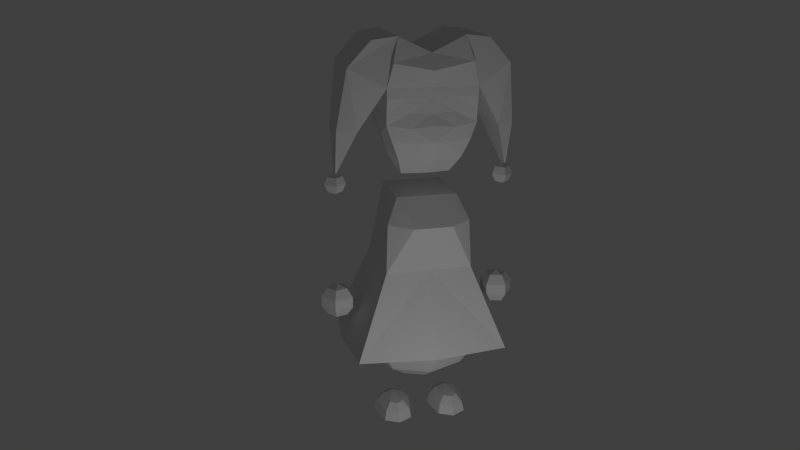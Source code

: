 # Source: hero.blend  (saved by Blender 2.76.0; exported with 4.5.12 LTS)
import bpy
from mathutils import Matrix  # noqa: F401  (used for matrix-valued properties, if any)

bpy.ops.wm.read_factory_settings(use_empty=True)
scene = bpy.context.scene
scene.name = 'Scene'

# ---- collections
col_collection_1 = bpy.data.collections.new('Collection 1'); scene.collection.children.link(col_collection_1)

# ---- materials (node trees are filled in below, after node groups)
mat_material = bpy.data.materials.new('Material')
mat_material.alpha_threshold = 0.0
mat_material.use_transparent_shadow = False
mat_material.roughness = 0.5
mat_material.line_color = (0.0, 0.0, 0.0, 1.0)

# ---- material node trees

# ---- world
world_world = bpy.data.worlds.new('World'); scene.world = world_world
world_world.color = (0.05088, 0.05088, 0.05088)
world_world.use_sun_shadow = False
world_world.sun_shadow_jitter_overblur = 0.0
world_world.cycles.sampling_method = 'MANUAL'
world_world.cycles.sample_map_resolution = 256

# ---- cameras
cam_camera_001 = bpy.data.cameras.new('Camera.001')
cam_camera_001.clip_end = 100.0
cam_camera_001.lens = 35.0
cam_camera_001.sensor_width = 32.0
cam_camera_001.sensor_height = 18.0
cam_camera_001.display_size = 2.0
cam_camera_001.dof.focus_distance = 0.0
cam_camera_001.dof.aperture_fstop = 128.0
cam_camera_001.dof.aperture_blades = 6

# ---- lights
light_point = bpy.data.lights.new('Point', 'POINT')
light_point.transmission_factor = 0.0
light_point.energy = 100.0
light_point.shadow_buffer_clip_start = 0.5
light_point.shadow_soft_size = 0.1
light_point.shadow_maximum_resolution = 0.006
light_point.use_absolute_resolution = True
light_point.cycles.use_multiple_importance_sampling = False

# ---- meshes
me_cube = bpy.data.meshes.new('Cube')
me_cube.from_pydata([(-0.8484, -0.486, 0.9566), (-0.8484, 0.8955, 0.9566), (-0.3371, -0.1331, 2.733), (-0.3371, 0.5422, 2.733), (-0.4854, -0.2602, 1.9), (-0.2425, -0.2602, 1.9), (-0.1683, -0.1331, 2.733), (-0.4616, -0.2322, 2.453), (-0.2168, -0.4345, 2.453), (-0.3371, 0.2046, 2.733), (-0.4854, 0.6409, 1.9), (-0.4854, 0.1903, 1.9), (-0.4113, 0.1974, 2.453), (-0.5287, -0.3258, 0.956), (-0.4044, -0.2016, 0.6931), (-0.2185, -0.01563, 0.5174), (-0.748, 0.2037, 0.956), (-0.5723, 0.2037, 0.6931), (-0.3093, 0.2037, 0.5174), (-0.5287, 0.7332, 0.956), (-0.4044, 0.609, 0.6931), (-0.2185, 0.423, 0.5174), (-0.9169, 0.2048, 0.9566), (0.8501, -0.486, 0.9566), (0.8501, 0.8955, 0.9566), (0.3388, -0.1331, 2.733), (0.3388, 0.5422, 2.733), (0.4871, -0.2602, 1.9), (0.2442, -0.2602, 1.9), (0.0008506, -0.1331, 2.733), (0.0008506, -0.2602, 1.9), (0.17, -0.1331, 2.733), (0.4633, -0.2322, 2.453), (0.2185, -0.4345, 2.453), (0.0008506, -0.4345, 2.453), (0.3388, 0.2046, 2.733), (0.4871, 0.6409, 1.9), (0.4871, 0.1903, 1.9), (0.0008506, 0.5422, 2.733), (0.0008506, 0.6409, 1.9), (0.413, 0.1974, 2.453), (0.0008506, 0.9525, 0.956), (0.0008506, 0.7768, 0.6931), (0.0008506, 0.5139, 0.5174), (0.0008506, -0.5451, 0.956), (0.0008506, -0.3694, 0.6931), (0.0008506, -0.1065, 0.5174), (0.0008506, 0.2037, 0.4557), (0.5304, -0.3258, 0.956), (0.4061, -0.2016, 0.6931), (0.2202, -0.01563, 0.5174), (0.7497, 0.2037, 0.956), (0.574, 0.2037, 0.6931), (0.311, 0.2037, 0.5174), (0.5304, 0.7332, 0.956), (0.4061, 0.609, 0.6931), (0.2202, 0.423, 0.5174), (0.9186, 0.2048, 0.9566), (0.0008506, -0.5913, 0.956), (0.0008506, 1.012, 0.956), (0.2147, 0.1515, 0.1944), (0.1326, 0.1515, 0.1122), (0.2641, 0.244, 0.1752), (0.218, 0.29, 0.1101), (0.2012, 0.3069, 0.0), (0.3269, 0.27, 0.1752), (0.3269, 0.3351, 0.1101), (0.3269, 0.3589, 0.0), (0.3269, 0.1515, 0.2244), (0.3898, 0.244, 0.1752), (0.4358, 0.29, 0.1101), (0.4527, 0.3069, 0.0), (0.4391, 0.1515, 0.1944), (0.5213, 0.1515, 0.1122), (0.5514, 0.1515, 0.0), (0.4063, -0.07219, 0.1944), (0.4644, -0.1303, 0.1122), (0.4856, -0.1515, 0.0), (0.3269, -0.1263, 0.1944), (0.3269, -0.2084, 0.1122), (0.3269, -0.2385, 0.0), (0.2476, -0.07219, 0.1944), (0.1895, -0.1303, 0.1122), (0.1682, -0.1515, 0.0), (0.1025, 0.1515, 0.0), (-0.4391, 0.1515, 0.1944), (-0.5213, 0.1515, 0.1122), (-0.3898, 0.244, 0.1752), (-0.4358, 0.29, 0.1101), (-0.4527, 0.3069, 0.0), (-0.3269, 0.27, 0.1752), (-0.3269, 0.3351, 0.1101), (-0.3269, 0.3589, 0.0), (-0.3269, 0.1515, 0.2244), (-0.2641, 0.244, 0.1752), (-0.218, 0.29, 0.1101), (-0.2012, 0.3069, 0.0), (-0.2147, 0.1515, 0.1944), (-0.1326, 0.1515, 0.1122), (-0.1025, 0.1515, 0.0), (-0.2476, -0.07219, 0.1944), (-0.1895, -0.1303, 0.1122), (-0.1682, -0.1515, 0.0), (-0.3269, -0.1263, 0.1944), (-0.3269, -0.2084, 0.1122), (-0.3269, -0.2385, 0.0), (-0.4063, -0.07219, 0.1944), (-0.4644, -0.1303, 0.1122), (-0.4856, -0.1515, 0.0), (-0.5514, 0.1515, 0.0), (-0.9558, 0.1941, 1.649), (-1.073, 0.1941, 1.611), (-1.146, 0.1941, 1.511), (-1.146, 0.1941, 1.387), (-1.073, 0.1941, 1.287), (-0.9558, 0.1941, 1.249), (-0.9921, 0.3059, 1.611), (-1.015, 0.375, 1.511), (-1.015, 0.375, 1.387), (-0.9921, 0.3059, 1.287), (-0.8607, 0.2632, 1.611), (-0.8019, 0.3059, 1.511), (-0.8019, 0.3059, 1.387), (-0.8607, 0.2632, 1.287), (-0.8607, 0.125, 1.611), (-0.8019, 0.08225, 1.511), (-0.8019, 0.08225, 1.387), (-0.8607, 0.125, 1.287), (-0.9921, 0.08225, 1.611), (-1.015, 0.01315, 1.511), (-1.015, 0.01315, 1.387), (-0.9921, 0.08225, 1.287), (0.9558, 0.1941, 1.649), (1.073, 0.1941, 1.611), (1.146, 0.1941, 1.511), (1.146, 0.1941, 1.387), (1.073, 0.1941, 1.287), (0.9558, 0.1941, 1.249), (0.9921, 0.3059, 1.611), (1.015, 0.375, 1.511), (1.015, 0.375, 1.387), (0.9921, 0.3059, 1.287), (0.8607, 0.2632, 1.611), (0.8019, 0.3059, 1.511), (0.8019, 0.3059, 1.387), (0.8607, 0.2632, 1.287), (0.8607, 0.125, 1.611), (0.8019, 0.08225, 1.511), (0.8019, 0.08225, 1.387), (0.8607, 0.125, 1.287), (0.9921, 0.08225, 1.611), (1.015, 0.01315, 1.511), (1.015, 0.01315, 1.387), (0.9921, 0.08225, 1.287), (-0.2594, -0.002556, 2.962), (-0.4788, -0.2991, 3.948), (-0.2594, 0.3419, 2.962), (-0.4788, 0.6872, 3.948), (-0.3496, -0.2373, 4.466), (-0.3496, 0.6254, 4.466), (-0.7633, -0.1542, 3.479), (-0.7633, 0.5423, 3.479), (-0.6186, -0.2066, 4.431), (-0.6186, 0.5948, 4.431), (-0.9676, -0.02684, 3.479), (-0.9676, 0.415, 3.479), (-0.8676, -0.1744, 4.152), (-0.8676, 0.5626, 4.152), (-0.9491, 0.121, 2.977), (-0.9491, 0.2671, 2.977), (-0.9624, 0.121, 2.977), (-0.9624, 0.2671, 2.977), (-0.4142, -0.337, 4.207), (-0.4788, -0.2991, 3.839), (-0.4788, 0.6872, 3.839), (-0.4788, -0.2653, 3.554), (-0.4653, 0.6812, 3.593), (-0.4152, -0.2654, 3.375), (-0.4788, -0.2753, 3.696), (-0.2322, -0.2991, 3.839), (-0.2322, -0.3298, 3.525), (-0.2322, -0.2906, 3.682), (-0.3373, -0.2014, 3.168), (-0.3691, 0.4435, 3.23), (-0.4239, 0.5654, 3.411), (-0.4452, 0.15, 3.393), (-0.3948, 0.1211, 3.199), (-0.4788, 0.211, 3.573), (-0.2594, 0.1697, 2.962), (-1.041, 0.1941, 2.749), (-0.9558, 0.1941, 2.714), (-0.9558, 0.2789, 2.919), (-0.9558, 0.3141, 2.834), (-0.9558, 0.2789, 2.749), (-0.8709, 0.1941, 2.919), (-0.8358, 0.1941, 2.834), (-0.8709, 0.1941, 2.749), (-0.9558, 0.1092, 2.919), (-0.9558, 0.07405, 2.834), (-0.9558, 0.1092, 2.749), (-0.9558, 0.1941, 2.954), (-1.041, 0.1941, 2.919), (-1.076, 0.1941, 2.834), (0.2882, -0.002556, 2.962), (0.5076, -0.2991, 3.948), (0.2882, 0.3419, 2.962), (0.5076, 0.6872, 3.948), (0.3784, -0.2373, 4.466), (0.3784, 0.6254, 4.466), (0.7921, -0.1542, 3.479), (0.7921, 0.5423, 3.479), (0.6474, -0.2066, 4.431), (0.6474, 0.5948, 4.431), (0.01441, -0.2373, 4.291), (0.01441, 0.6254, 4.291), (0.01441, -0.2991, 3.948), (0.01441, 0.6872, 3.948), (0.01441, 0.3999, 2.962), (0.01441, -0.04091, 2.962), (0.9964, -0.02684, 3.479), (0.9964, 0.415, 3.479), (0.8964, -0.1744, 4.152), (0.8964, 0.5626, 4.152), (0.9779, 0.121, 2.977), (0.9779, 0.2671, 2.977), (0.9913, 0.121, 2.977), (0.9913, 0.2671, 2.977), (0.443, -0.337, 4.207), (0.01441, -0.337, 4.12), (0.5076, -0.2991, 3.839), (0.5076, 0.6872, 3.839), (0.01441, 0.6872, 3.839), (0.01441, -0.2991, 3.839), (0.5076, -0.2653, 3.554), (0.4941, 0.6812, 3.593), (0.01441, -0.3604, 3.552), (0.01441, 0.6872, 3.507), (0.01441, -0.3698, 3.375), (0.444, -0.2654, 3.375), (0.5076, -0.2753, 3.696), (0.261, -0.2991, 3.839), (0.01441, -0.3116, 3.668), (0.261, -0.3298, 3.525), (0.261, -0.2906, 3.682), (0.01441, -0.2727, 3.168), (0.3661, -0.2014, 3.168), (0.3979, 0.4435, 3.23), (0.01441, 0.5015, 3.23), (0.4528, 0.5654, 3.411), (0.474, 0.15, 3.393), (0.4236, 0.1211, 3.199), (0.5076, 0.211, 3.573), (0.2882, 0.1697, 2.962), (1.069, 0.1941, 2.749), (0.9846, 0.1941, 2.714), (0.9846, 0.2789, 2.919), (0.9846, 0.3141, 2.834), (0.9846, 0.2789, 2.749), (0.8997, 0.1941, 2.919), (0.8646, 0.1941, 2.834), (0.8997, 0.1941, 2.749), (0.9846, 0.1092, 2.919), (0.9846, 0.07405, 2.834), (0.9846, 0.1092, 2.749), (0.9846, 0.1941, 2.954), (1.069, 0.1941, 2.919), (1.105, 0.1941, 2.834)], [(161, 163), (210, 212)], [(8, 6, 2, 7), (5, 30, 34, 8), (29, 6, 8, 34), (4, 5, 8, 7), (9, 12, 7, 2), (3, 10, 11, 12, 9), (10, 3, 38, 39), (59, 1, 10, 39), (29, 38, 3, 9, 2, 6), (4, 7, 12, 11), (45, 44, 13, 14), (46, 45, 14, 15), (15, 14, 17, 18), (14, 13, 16, 17), (18, 17, 20, 21), (17, 16, 19, 20), (47, 46, 15), (47, 15, 18), (47, 18, 21), (47, 21, 43), (20, 19, 41, 42), (21, 20, 42, 43), (44, 58, 0, 22, 16, 13), (0, 58, 30, 4), (1, 59, 41, 19, 16, 22), (0, 4, 11, 22), (1, 22, 11, 10), (33, 32, 25, 31), (28, 33, 34, 30), (29, 34, 33, 31), (27, 32, 33, 28), (35, 25, 32, 40), (26, 35, 40, 37, 36), (36, 39, 38, 26), (59, 39, 36, 24), (29, 31, 25, 35, 26, 38), (27, 37, 40, 32), (45, 49, 48, 44), (46, 50, 49, 45), (50, 53, 52, 49), (49, 52, 51, 48), (53, 56, 55, 52), (52, 55, 54, 51), (47, 50, 46), (47, 53, 50), (47, 56, 53), (47, 43, 56), (55, 42, 41, 54), (56, 43, 42, 55), (44, 48, 51, 57, 23, 58), (23, 27, 30, 58), (24, 57, 51, 54, 41, 59), (23, 57, 37, 27), (24, 36, 37, 57), (61, 60, 62, 63), (63, 62, 65, 66), (64, 63, 66, 67), (66, 65, 69, 70), (67, 66, 70, 71), (70, 69, 72, 73), (71, 70, 73, 74), (73, 72, 75, 76), (74, 73, 76, 77), (76, 75, 78, 79), (77, 76, 79, 80), (80, 79, 82, 83), (79, 78, 81, 82), (84, 61, 63, 64), (60, 68, 62), (62, 68, 65), (65, 68, 69), (69, 68, 72), (72, 68, 75), (75, 68, 78), (78, 68, 81), (83, 82, 61, 84), (81, 68, 60), (82, 81, 60, 61), (67, 71, 74, 77, 80, 83, 84, 64), (86, 85, 87, 88), (88, 87, 90, 91), (89, 88, 91, 92), (91, 90, 94, 95), (92, 91, 95, 96), (95, 94, 97, 98), (96, 95, 98, 99), (98, 97, 100, 101), (99, 98, 101, 102), (101, 100, 103, 104), (102, 101, 104, 105), (105, 104, 107, 108), (104, 103, 106, 107), (109, 86, 88, 89), (85, 93, 87), (87, 93, 90), (90, 93, 94), (94, 93, 97), (97, 93, 100), (100, 93, 103), (103, 93, 106), (108, 107, 86, 109), (106, 93, 85), (107, 106, 85, 86), (92, 96, 99, 102, 105, 108, 109, 89), (113, 112, 117, 118), (114, 113, 118, 119), (112, 111, 116, 117), (118, 117, 121, 122), (119, 118, 122, 123), (117, 116, 120, 121), (122, 121, 125, 126), (123, 122, 126, 127), (121, 120, 124, 125), (126, 125, 129, 130), (127, 126, 130, 131), (125, 124, 128, 129), (111, 110, 116), (115, 114, 119), (115, 119, 123), (116, 110, 120), (115, 123, 127), (120, 110, 124), (115, 127, 131), (124, 110, 128), (115, 131, 114), (130, 129, 112, 113), (128, 110, 111), (131, 130, 113, 114), (129, 128, 111, 112), (135, 134, 139, 140), (136, 135, 140, 141), (134, 133, 138, 139), (140, 139, 143, 144), (141, 140, 144, 145), (139, 138, 142, 143), (144, 143, 147, 148), (145, 144, 148, 149), (143, 142, 146, 147), (148, 147, 151, 152), (149, 148, 152, 153), (147, 146, 150, 151), (133, 132, 138), (137, 136, 141), (137, 141, 145), (138, 132, 142), (137, 145, 149), (142, 132, 146), (137, 149, 153), (146, 132, 150), (137, 153, 136), (152, 151, 134, 135), (150, 132, 133), (153, 152, 135, 136), (151, 150, 133, 134), (164, 170, 168, 160), (165, 171, 170, 164), (161, 169, 171, 165), (161, 160, 168, 169), (160, 155, 166, 164), (165, 164, 166, 167), (157, 161, 165, 167), (157, 167, 163, 159), (163, 167, 166, 162), (172, 158, 162, 166, 155), (159, 163, 162, 158), (215, 228, 172, 155), (213, 158, 172, 228), (159, 158, 213, 214), (157, 159, 214, 216), (173, 179, 232, 215, 155), (216, 231, 174, 157), (173, 155, 157, 174), (157, 155, 160, 161), (181, 241, 232, 179), (177, 237, 235, 180, 175), (182, 244, 237, 177), (154, 188, 156, 217, 218), (175, 178, 173, 174, 176, 187), (178, 181, 179, 173), (175, 180, 181, 178), (180, 235, 241, 181), (154, 218, 244, 182), (174, 231, 236, 176), (236, 247, 183, 184, 176), (156, 183, 247, 217), (175, 187, 185, 177), (176, 184, 185, 187), (182, 177, 185, 186), (183, 186, 185, 184), (188, 154, 182, 186), (156, 188, 186, 183), (193, 192, 195, 196), (192, 191, 194, 195), (195, 194, 197, 198), (196, 195, 198, 199), (168, 170, 200), (171, 169, 200), (169, 168, 200), (198, 197, 201, 202), (200, 170, 171), (169, 168, 170, 171), (190, 189, 193), (202, 201, 191, 192), (189, 202, 192, 193), (201, 200, 191), (191, 200, 194), (190, 193, 196), (194, 200, 197), (190, 196, 199), (190, 199, 189), (199, 198, 202, 189), (197, 200, 201), (219, 209, 223, 225), (220, 219, 225, 226), (210, 220, 226, 224), (210, 224, 223, 209), (209, 219, 221, 204), (220, 222, 221, 219), (206, 222, 220, 210), (206, 208, 212, 222), (212, 211, 221, 222), (227, 204, 221, 211, 207), (208, 207, 211, 212), (215, 204, 227, 228), (213, 228, 227, 207), (208, 214, 213, 207), (206, 216, 214, 208), (229, 204, 215, 232, 240), (216, 206, 230, 231), (229, 230, 206, 204), (206, 210, 209, 204), (243, 240, 232, 241), (238, 233, 242, 235, 237), (245, 238, 237, 244), (203, 218, 217, 205, 252), (233, 251, 234, 230, 229, 239), (239, 229, 240, 243), (233, 239, 243, 242), (242, 243, 241, 235), (203, 245, 244, 218), (230, 234, 236, 231), (236, 234, 248, 246, 247), (205, 217, 247, 246), (233, 238, 249, 251), (234, 251, 249, 248), (245, 250, 249, 238), (246, 248, 249, 250), (252, 250, 245, 203), (205, 246, 250, 252), (257, 260, 259, 256), (256, 259, 258, 255), (259, 262, 261, 258), (260, 263, 262, 259), (223, 264, 225), (226, 264, 224), (224, 264, 223), (262, 266, 265, 261), (264, 226, 225), (224, 226, 225, 223), (254, 257, 253), (266, 256, 255, 265), (253, 257, 256, 266), (265, 255, 264), (255, 258, 264), (254, 260, 257), (258, 261, 264), (254, 263, 260), (254, 253, 263), (263, 253, 266, 262), (261, 265, 264)])
me_cube.materials.append(mat_material)
me_cube.use_remesh_preserve_volume = False
me_cube.use_remesh_preserve_attributes = False
me_cube.use_mirror_vertex_groups = False
me_cube.update()
arm_armature = bpy.data.armatures.new('Armature')  # bones are not reproduced

# ---- objects
ob_armature = bpy.data.objects.new('Armature', arm_armature)
ob_hero = bpy.data.objects.new('hero', me_cube)
ob_point = bpy.data.objects.new('Point', light_point)
ob_camera = bpy.data.objects.new('Camera', cam_camera_001)

# ---- transforms, parenting, visibility, modifiers, constraints
ob_armature.location = (-2.407e-06, -0.2033, 0.0)
ob_armature.show_in_front = True
ob_armature.lineart.crease_threshold = 0.0
ob_hero.parent = ob_armature
ob_hero.matrix_parent_inverse = Matrix(((1.0, 0.0, 0.0, 2.407e-06), (0.0, 1.0, 0.0, 0.2033), (0.0, 0.0, 1.0, 0.0), (0.0, 0.0, 0.0, 1.0)))
ob_hero.location = (-2.407e-06, -0.2033, 0.0)
ob_hero.lock_rotations_4d = False
ob_hero.empty_display_type = 'ARROWS'
ob_hero.lineart.crease_threshold = 0.0
_vg = ob_hero.vertex_groups.new(name='body')
_vg.add([0, 1, 2, 3, 4, 5, 6, 7, 8, 9, 10, 11, 12, 13, 14, 15, 16, 17, 18, 19, 20, 21, 22, 23, 24, 25, 26, 27, 28, 29, 30, 31, 32, 33, 34, 35, 36, 37, 38, 39, 40, 41, 42, 43, 44, 45, 46, 47, 48, 49, 50, 51, 52, 53, 54, 55, 56, 57, 58, 59], 1.0, 'REPLACE')
_vg = ob_hero.vertex_groups.new(name='arm right')
_vg.add([110, 111, 112, 113, 114, 115, 116, 117, 118, 119, 120, 121, 122, 123, 124, 125, 126, 127, 128, 129, 130, 131], 1.0, 'REPLACE')
_vg = ob_hero.vertex_groups.new(name='arm left')
_vg.add([132, 133, 134, 135, 136, 137, 138, 139, 140, 141, 142, 143, 144, 145, 146, 147, 148, 149, 150, 151, 152, 153], 1.0, 'REPLACE')
_vg = ob_hero.vertex_groups.new(name='neck')
_vg.add([154, 155, 156, 157, 158, 159, 160, 161, 162, 163, 164, 165, 166, 167, 168, 169, 170, 171, 172, 173, 174, 175, 176, 177, 178, 179, 180, 181, 182, 183, 184, 185, 186, 187, 188, 189, 190, 191, 192, 193, 194, 195, 196, 197, 198, 199, 200, 201, 202, 203, 204, 205, 206, 207, 208, 209, 210, 211, 212, 213, 214, 215, 216, 217, 218, 219, 220, 221, 222, 223, 224, 225, 226, 227, 228, 229, 230, 231, 232, 233, 234, 235, 236, 237, 238, 239, 240, 241, 242, 243, 244, 245, 246, 247, 248, 249, 250, 251, 252, 253, 254, 255, 256, 257, 258, 259, 260, 261, 262, 263, 264, 265, 266], 1.0, 'REPLACE')
_vg = ob_hero.vertex_groups.new(name='cap right')
_vg.add([155, 157, 158, 159, 160, 161, 162, 163, 164, 165, 166, 167, 168, 169, 170, 171, 172, 189, 190, 191, 192, 193, 194, 195, 196, 197, 198, 199, 200, 201, 202], 1.0, 'REPLACE')
_vg = ob_hero.vertex_groups.new(name='pom-pom right')
_vg.add([160, 161, 164, 165, 168, 169, 170, 171, 189, 190, 191, 192, 193, 194, 195, 196, 197, 198, 199, 200, 201, 202], 1.0, 'REPLACE')
_vg = ob_hero.vertex_groups.new(name='cap left')
_vg.add([204, 206, 207, 208, 209, 210, 211, 212, 219, 220, 221, 222, 223, 224, 225, 226, 227, 253, 254, 255, 256, 257, 258, 259, 260, 261, 262, 263, 264, 265, 266], 1.0, 'REPLACE')
_vg = ob_hero.vertex_groups.new(name='pom-pom left')
_vg.add([209, 210, 219, 220, 223, 224, 225, 226, 253, 254, 255, 256, 257, 258, 259, 260, 261, 262, 263, 264, 265, 266], 1.0, 'REPLACE')
_vg = ob_hero.vertex_groups.new(name='leg right')
_vg.add([85, 86, 87, 88, 89, 90, 91, 92, 93, 94, 95, 96, 97, 98, 99, 100, 101, 102, 103, 104, 105, 106, 107, 108, 109], 1.0, 'REPLACE')
_vg = ob_hero.vertex_groups.new(name='leg left')
_vg.add([60, 61, 62, 63, 64, 65, 66, 67, 68, 69, 70, 71, 72, 73, 74, 75, 76, 77, 78, 79, 80, 81, 82, 83, 84], 1.0, 'REPLACE')
_m = ob_hero.modifiers.new('Armature', 'ARMATURE')
_m.object = ob_armature
ob_point.location = (-0.1653, -4.28, 1.058)
ob_point.hide_viewport = True
ob_point.lineart.crease_threshold = 0.0
ob_camera.location = (-2.443, -9.167, 5.514)
ob_camera.rotation_euler = (1.242, 5.502e-07, -0.238)
ob_camera.hide_viewport = True
ob_camera.lineart.crease_threshold = 0.0

# ---- collection membership
col_collection_1.objects.link(ob_armature)
col_collection_1.objects.link(ob_hero)
col_collection_1.objects.link(ob_point)
col_collection_1.objects.link(ob_camera)

# ---- scene / render settings (as saved in the file)
scene.camera = ob_camera
scene.frame_start = 1; scene.frame_end = 250; scene.frame_set(1)
scene.render.engine = 'BLENDER_EEVEE_NEXT'
scene.render.resolution_percentage = 50
scene.render.dither_intensity = 0.0
scene.cycles.use_denoising = False
scene.cycles.samples = 10
scene.cycles.sampling_pattern = 'TABULATED_SOBOL'
scene.cycles.light_sampling_threshold = 0.0
scene.cycles.use_adaptive_sampling = False
scene.cycles.use_light_tree = False
scene.cycles.blur_glossy = 0.0
scene.cycles.pixel_filter_type = 'GAUSSIAN'
scene.cycles.sample_clamp_indirect = 0.0
scene.view_settings.view_transform = 'Standard'
bpy.context.view_layer.update()
